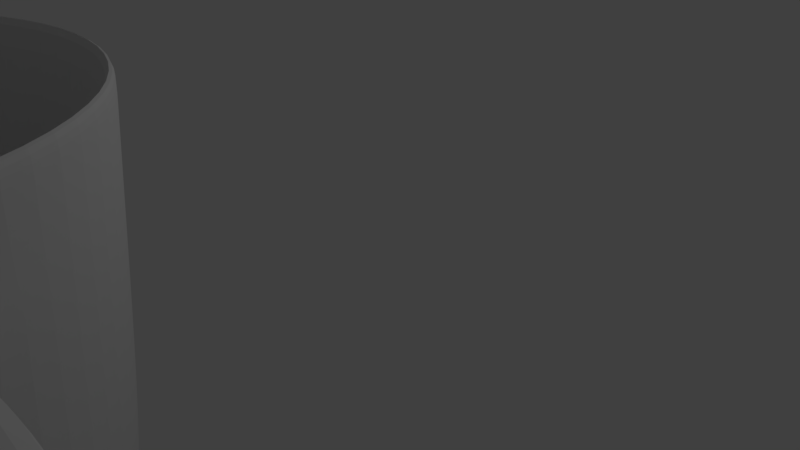 # Source: kubek.blend  (saved by Blender 2.79.0; exported with 4.5.12 LTS)
import bpy
from mathutils import Matrix  # noqa: F401  (used for matrix-valued properties, if any)

bpy.ops.wm.read_factory_settings(use_empty=True)
scene = bpy.context.scene
scene.name = 'Scene'

# ---- collections
col_collection_1 = bpy.data.collections.new('Collection 1'); scene.collection.children.link(col_collection_1)

# ---- world
world_world = bpy.data.worlds.new('World'); scene.world = world_world
world_world.color = (0.05088, 0.05088, 0.05088)
world_world.use_sun_shadow = False
world_world.sun_shadow_jitter_overblur = 0.0
world_world.cycles.sampling_method = 'MANUAL'

# ---- cameras
cam_camera = bpy.data.cameras.new('Camera')
cam_camera.clip_end = 100.0
cam_camera.lens = 35.0
cam_camera.sensor_width = 32.0
cam_camera.sensor_height = 18.0
cam_camera.ortho_scale = 7.314
cam_camera.dof.focus_distance = 0.0
cam_camera.dof.aperture_fstop = 128.0

# ---- lights
light_lamp = bpy.data.lights.new('Lamp', 'POINT')
light_lamp.transmission_factor = 0.0
light_lamp.cutoff_distance = 30.0
light_lamp.energy = 100.0
light_lamp.shadow_buffer_clip_start = 1.001
light_lamp.shadow_soft_size = 0.1
light_lamp.shadow_maximum_resolution = 0.006
light_lamp.use_absolute_resolution = True

# ---- meshes
me_cylinder_001 = bpy.data.meshes.new('Cylinder.001')
me_cylinder_001.from_pydata([(0.1843, 0.9237, -1.0), (0.1194, 0.5983, 1.244), (0.5238, 0.7829, -1.0), (0.3393, 0.5071, 1.244), (0.7835, 0.5228, -1.0), (0.5075, 0.3386, 1.244), (0.9239, 0.1832, -1.0), (0.5984, 0.1186, 1.244), (0.9237, -0.1843, -1.0), (0.5983, -0.1194, 1.244), (0.7829, -0.5238, -1.0), (0.5071, -0.3393, 1.244), (0.5228, -0.7835, -1.0), (0.3386, -0.5075, 1.244), (0.1832, -0.9239, -1.0), (0.1186, -0.5984, 1.244), (-0.1843, -0.9237, -1.0), (-0.1194, -0.5983, 1.244), (-0.5238, -0.7829, -1.0), (-0.3393, -0.5071, 1.244), (-0.7835, -0.5228, -1.0), (-0.5075, -0.3386, 1.244), (-0.9239, -0.1832, -1.0), (-0.5984, -0.1186, 1.244), (-0.9237, 0.1843, -1.0), (-0.5983, 0.1194, 1.244), (-0.7829, 0.5238, -1.0), (-0.5071, 0.3393, 1.244), (-0.5228, 0.7835, -1.0), (-0.3386, 0.5075, 1.244), (-0.1832, 0.9239, -1.0), (-0.1186, 0.5984, 1.244), (0.1807, 0.9053, 0.01685), (0.5133, 0.7672, 0.01685), (0.7679, 0.5124, 0.01685), (0.9055, 0.1795, 0.01685), (0.9053, -0.1807, 0.01685), (0.7672, -0.5133, 0.01685), (0.5124, -0.7679, 0.01685), (0.1795, -0.9055, 0.01685), (-0.1807, -0.9053, 0.01685), (-0.5133, -0.7672, 0.01685), (-0.7679, -0.5124, 0.01685), (-0.9055, -0.1795, 0.01685), (-0.9053, 0.1807, 0.01685), (-0.7672, 0.5133, 0.01685), (-0.5124, 0.7679, 0.01685), (-0.1795, 0.9055, 0.01685), (0.5522, 0.8253, -0.908), (0.826, 0.5512, -0.908), (0.9741, 0.1931, -0.908), (0.9738, -0.1943, -0.908), (0.8253, -0.5522, -0.908), (0.5512, -0.826, -0.908), (0.1931, -0.9741, -0.908), (-0.1943, -0.9738, -0.908), (-0.5522, -0.8253, -0.908), (-0.826, -0.5512, -0.908), (-0.9741, -0.1931, -0.908), (-0.9738, 0.1943, -0.908), (-0.8253, 0.5522, -0.908), (-0.5512, 0.826, -0.908), (-0.1931, 0.9741, -0.908), (0.1943, 0.9738, -0.908), (0.1307, 0.655, 1.205), (0.3714, 0.5551, 1.205), (0.5556, 0.3707, 1.205), (0.6552, 0.1299, 1.205), (0.655, -0.1307, 1.205), (0.5551, -0.3714, 1.205), (0.3707, -0.5556, 1.205), (0.1299, -0.6552, 1.205), (-0.1307, -0.655, 1.205), (-0.3714, -0.5551, 1.205), (-0.5556, -0.3707, 1.205), (-0.6552, -0.1299, 1.205), (-0.655, 0.1307, 1.205), (-0.5551, 0.3714, 1.205), (-0.3707, 0.5556, 1.205), (-0.1299, 0.6552, 1.205), (0.1957, 0.9807, -1.0), (0.5561, 0.8311, -1.0), (0.8318, 0.555, -1.0), (0.9809, 0.1945, -1.0), (0.9807, -0.1957, -1.0), (0.8311, -0.5561, -1.0), (0.555, -0.8318, -1.0), (0.1945, -0.9809, -1.0), (-0.1957, -0.9807, -1.0), (-0.5561, -0.8311, -1.0), (-0.8318, -0.555, -1.0), (-0.9809, -0.1945, -1.0), (-0.9807, 0.1957, -1.0), (-0.8311, 0.5561, -1.0), (-0.555, 0.8318, -1.0), (-0.1945, 0.9809, -1.0), (0.3653, 0.5459, 1.244), (0.1285, 0.6441, 1.244), (0.5464, 0.3646, 1.244), (0.6443, 0.1277, 1.244), (0.6441, -0.1285, 1.244), (0.5459, -0.3653, 1.244), (0.3646, -0.5464, 1.244), (0.1277, -0.6443, 1.244), (-0.1285, -0.6441, 1.244), (-0.3653, -0.5459, 1.244), (-0.5464, -0.3646, 1.244), (-0.6443, -0.1277, 1.244), (-0.6441, 0.1285, 1.244), (-0.5459, 0.3653, 1.244), (-0.3646, 0.5464, 1.244), (-0.1277, 0.6443, 1.244), (0.09469, 0.4745, 1.143), (0.269, 0.4021, 1.143), (0.4024, 0.2685, 1.143), (0.4746, 0.09409, 1.143), (0.4745, -0.09469, 1.143), (0.4021, -0.269, 1.143), (0.2685, -0.4024, 1.143), (0.09409, -0.4746, 1.143), (-0.09469, -0.4745, 1.143), (-0.269, -0.4021, 1.143), (-0.4024, -0.2685, 1.143), (-0.4746, -0.09409, 1.143), (-0.4745, 0.09469, 1.143), (-0.4021, 0.269, 1.143), (-0.2685, 0.4024, 1.143), (-0.09409, 0.4746, 1.143), (0.5955, -0.1188, 1.077), (0.5957, 0.1181, 1.077), (-0.5955, 0.1188, 1.077), (-0.5957, -0.1181, 1.077), (0.5047, -0.3377, 1.077), (-0.5047, 0.3377, 1.077), (0.3371, -0.5051, 1.077), (-0.3371, 0.5051, 1.077), (0.1181, -0.5957, 1.077), (-0.1181, 0.5957, 1.077), (-0.1188, -0.5955, 1.077), (0.3377, 0.5047, 1.077), (0.1188, 0.5955, 1.077), (-0.3377, -0.5047, 1.077), (0.5051, 0.3371, 1.077), (-0.5051, -0.3371, 1.077), (0.7848, 0.1556, 0.436), (-0.7848, -0.1556, 0.436), (0.1566, 0.7846, 0.436), (0.7846, -0.1566, 0.436), (-0.7846, 0.1566, 0.436), (0.665, -0.4449, 0.436), (-0.665, 0.4449, 0.436), (0.4441, -0.6655, 0.436), (-0.4441, 0.6655, 0.436), (0.1556, -0.7848, 0.436), (-0.1556, 0.7848, 0.436), (-0.1566, -0.7846, 0.436), (0.4449, 0.665, 0.436), (-0.4449, -0.665, 0.436), (0.6655, 0.4441, 0.436), (-0.6655, -0.4441, 0.436), (0.1089, 0.5457, 1.143), (0.3094, 0.4625, 1.143), (0.4629, 0.3089, 1.143), (0.5458, 0.1082, 1.143), (0.5457, -0.1089, 1.143), (0.4625, -0.3094, 1.143), (0.3089, -0.4629, 1.143), (0.1082, -0.5458, 1.143), (-0.1089, -0.5457, 1.143), (-0.3094, -0.4625, 1.143), (-0.4629, -0.3089, 1.143), (-0.5458, -0.1082, 1.143), (-0.5457, 0.1089, 1.143), (-0.4625, 0.3094, 1.143), (-0.3089, 0.4629, 1.143), (-0.1082, 0.5458, 1.143), (0.1919, 0.9615, -0.7416), (0.5452, 0.8149, -0.7416), (0.8156, 0.5442, -0.7416), (0.9617, 0.1907, -0.7416), (0.9615, -0.1919, -0.7416), (0.8149, -0.5452, -0.7416), (0.5442, -0.8156, -0.7416), (0.1907, -0.9617, -0.7416), (-0.1919, -0.9615, -0.7416), (-0.5452, -0.8149, -0.7416), (-0.8156, -0.5442, -0.7416), (-0.9617, -0.1907, -0.7416), (-0.9615, 0.1919, -0.7416), (-0.8149, 0.5452, -0.7416), (-0.5442, 0.8156, -0.7416), (-0.1907, 0.9617, -0.7416), (0.1881, 0.9427, -0.4878), (0.5346, 0.7989, -0.4878), (0.7996, 0.5335, -0.4878), (0.9429, 0.1869, -0.4878), (0.9427, -0.1881, -0.4878), (0.7989, -0.5346, -0.4878), (0.5335, -0.7996, -0.4878), (0.1869, -0.9429, -0.4878), (-0.1881, -0.9427, -0.4878), (-0.5346, -0.7989, -0.4878), (-0.7996, -0.5335, -0.4878), (-0.9429, -0.1869, -0.4878), (-0.9427, 0.1881, -0.4878), (-0.7989, 0.5346, -0.4878), (-0.5335, 0.7996, -0.4878), (-0.1869, 0.9429, -0.4878), (-1.31, -0.1869, -0.6586), (-1.329, -0.1907, -0.8368), (-1.31, 0.1881, -0.6586), (-1.329, 0.1919, -0.8368), (-1.503, -0.1868, -0.6491), (-1.604, -0.1905, -0.7968), (-1.503, 0.1883, -0.6492), (-1.604, 0.192, -0.7969), (-1.631, -0.1867, -0.6099), (-1.81, -0.1904, -0.6058), (-1.631, 0.1884, -0.6102), (-1.81, 0.1922, -0.6061), (-1.638, -0.1863, -0.06842), (-1.776, -0.19, 0.04595), (-1.638, 0.1888, -0.06862), (-1.776, 0.1925, 0.04575), (-1.458, -0.1861, 0.156), (-1.551, -0.1898, 0.3098), (-1.459, 0.189, 0.1559), (-1.551, 0.1927, 0.3096), (-0.9135, -0.1857, 0.4991), (-0.9064, -0.1894, 0.6781), (-0.9137, 0.1894, 0.499), (-0.9066, 0.1932, 0.6781), (0.4844, 0.7239, 0.499), (0.7246, 0.4835, 0.499), (0.8544, 0.1694, 0.499), (0.8542, -0.1705, 0.499), (0.7239, -0.4844, 0.499), (0.4835, -0.7246, 0.499), (0.1694, -0.8544, 0.499), (-0.1705, -0.8542, 0.499), (-0.4844, -0.7239, 0.499), (-0.7246, -0.4835, 0.499), (-0.8544, -0.1694, 0.499), (-0.8542, 0.1705, 0.499), (-0.7239, 0.4844, 0.499), (-0.4835, 0.7246, 0.499), (-0.1694, 0.8544, 0.499), (0.1705, 0.8542, 0.499), (0.1597, 0.8001, 0.6907), (0.4537, 0.6781, 0.6907), (0.6787, 0.4529, 0.6907), (0.8003, 0.1587, 0.6907), (0.8001, -0.1597, 0.6907), (0.6781, -0.4537, 0.6907), (0.4529, -0.6787, 0.6907), (0.1587, -0.8003, 0.6907), (-0.1597, -0.8001, 0.6907), (-0.4537, -0.6781, 0.6907), (-0.6787, -0.4529, 0.6907), (-0.8003, -0.1587, 0.6907), (-0.8001, 0.1597, 0.6907), (-0.6781, 0.4537, 0.6907), (-0.4529, 0.6787, 0.6907), (-0.1587, 0.8003, 0.6907), (-0.991, 0.1881, -0.5102), (-0.9913, -0.1869, -0.5102), (-1.01, -0.1907, -0.7541), (-1.01, 0.1919, -0.7541), (-0.8772, -0.1757, 0.499), (-0.8771, 0.1778, 0.499), (-0.8412, -0.1705, 0.6858), (-0.8411, 0.1726, 0.6858)], [], [(64, 97, 96, 65), (65, 96, 98, 66), (66, 98, 99, 67), (67, 99, 100, 68), (68, 100, 101, 69), (69, 101, 102, 70), (70, 102, 103, 71), (71, 103, 104, 72), (72, 104, 105, 73), (73, 105, 106, 74), (74, 106, 107, 75), (75, 107, 108, 76), (76, 108, 109, 77), (77, 109, 110, 78), (3, 1, 31, 29, 27, 25, 23, 21, 19, 17, 15, 13, 11, 9, 7, 5), (78, 110, 111, 79), (79, 111, 97, 64), (129, 128, 164, 163), (207, 47, 32, 192), (206, 46, 47, 207), (205, 45, 46, 206), (204, 44, 45, 205), (203, 43, 44, 204), (202, 42, 43, 203), (201, 41, 42, 202), (200, 40, 41, 201), (199, 39, 40, 200), (198, 38, 39, 199), (197, 37, 38, 198), (196, 36, 37, 197), (195, 35, 36, 196), (194, 34, 35, 195), (193, 33, 34, 194), (192, 32, 33, 193), (80, 63, 48, 81), (81, 48, 49, 82), (82, 49, 50, 83), (83, 50, 51, 84), (84, 51, 52, 85), (85, 52, 53, 86), (86, 53, 54, 87), (87, 54, 55, 88), (88, 55, 56, 89), (89, 56, 57, 90), (90, 57, 58, 91), (91, 58, 59, 92), (92, 59, 60, 93), (93, 60, 61, 94), (94, 61, 62, 95), (95, 62, 63, 80), (263, 79, 64, 248), (262, 78, 79, 263), (261, 77, 78, 262), (260, 76, 77, 261), (259, 75, 76, 260), (258, 74, 75, 259), (257, 73, 74, 258), (256, 72, 73, 257), (255, 71, 72, 256), (254, 70, 71, 255), (253, 69, 70, 254), (252, 68, 69, 253), (251, 67, 68, 252), (250, 66, 67, 251), (249, 65, 66, 250), (248, 64, 65, 249), (2, 0, 80, 81), (4, 2, 81, 82), (6, 4, 82, 83), (8, 6, 83, 84), (10, 8, 84, 85), (12, 10, 85, 86), (14, 12, 86, 87), (16, 14, 87, 88), (18, 16, 88, 89), (20, 18, 89, 90), (22, 20, 90, 91), (24, 22, 91, 92), (26, 24, 92, 93), (28, 26, 93, 94), (30, 28, 94, 95), (0, 30, 95, 80), (1, 3, 96, 97), (3, 5, 98, 96), (5, 7, 99, 98), (7, 9, 100, 99), (9, 11, 101, 100), (11, 13, 102, 101), (13, 15, 103, 102), (15, 17, 104, 103), (17, 19, 105, 104), (19, 21, 106, 105), (21, 23, 107, 106), (23, 25, 108, 107), (25, 27, 109, 108), (27, 29, 110, 109), (29, 31, 111, 110), (31, 1, 97, 111), (112, 113, 114, 115, 116, 117, 118, 119, 120, 121, 122, 123, 124, 125, 126, 127), (131, 130, 172, 171), (128, 132, 165, 164), (130, 133, 173, 172), (132, 134, 166, 165), (133, 135, 174, 173), (134, 136, 167, 166), (135, 137, 175, 174), (136, 138, 168, 167), (140, 139, 161, 160), (137, 140, 160, 175), (138, 141, 169, 168), (139, 142, 162, 161), (141, 143, 170, 169), (142, 129, 163, 162), (143, 131, 171, 170), (159, 145, 131, 143), (158, 144, 129, 142), (157, 159, 143, 141), (156, 158, 142, 139), (155, 157, 141, 138), (154, 146, 140, 137), (146, 156, 139, 140), (153, 155, 138, 136), (152, 154, 137, 135), (151, 153, 136, 134), (150, 152, 135, 133), (149, 151, 134, 132), (148, 150, 133, 130), (147, 149, 132, 128), (145, 148, 130, 131), (144, 147, 128, 129), (6, 8, 147, 144), (22, 24, 148, 145), (8, 10, 149, 147), (24, 26, 150, 148), (10, 12, 151, 149), (26, 28, 152, 150), (12, 14, 153, 151), (28, 30, 154, 152), (14, 16, 155, 153), (0, 2, 156, 146), (30, 0, 146, 154), (16, 18, 157, 155), (2, 4, 158, 156), (18, 20, 159, 157), (4, 6, 144, 158), (20, 22, 145, 159), (113, 112, 160, 161), (114, 113, 161, 162), (115, 114, 162, 163), (116, 115, 163, 164), (117, 116, 164, 165), (118, 117, 165, 166), (119, 118, 166, 167), (120, 119, 167, 168), (121, 120, 168, 169), (122, 121, 169, 170), (123, 122, 170, 171), (124, 123, 171, 172), (125, 124, 172, 173), (126, 125, 173, 174), (127, 126, 174, 175), (112, 127, 175, 160), (63, 176, 177, 48), (48, 177, 178, 49), (49, 178, 179, 50), (50, 179, 180, 51), (51, 180, 181, 52), (52, 181, 182, 53), (53, 182, 183, 54), (54, 183, 184, 55), (55, 184, 185, 56), (56, 185, 186, 57), (57, 186, 187, 58), (58, 187, 188, 59), (59, 188, 189, 60), (60, 189, 190, 61), (61, 190, 191, 62), (62, 191, 176, 63), (176, 192, 193, 177), (177, 193, 194, 178), (178, 194, 195, 179), (179, 195, 196, 180), (180, 196, 197, 181), (181, 197, 198, 182), (182, 198, 199, 183), (183, 199, 200, 184), (184, 200, 201, 185), (185, 201, 202, 186), (186, 202, 203, 187), (265, 264, 210, 208), (188, 204, 205, 189), (189, 205, 206, 190), (190, 206, 207, 191), (191, 207, 192, 176), (211, 209, 213, 215), (266, 265, 208, 209), (267, 266, 209, 211), (264, 267, 211, 210), (212, 214, 218, 216), (209, 208, 212, 213), (208, 210, 214, 212), (210, 211, 215, 214), (218, 219, 223, 222), (214, 215, 219, 218), (215, 213, 217, 219), (213, 212, 216, 217), (223, 221, 225, 227), (219, 217, 221, 223), (217, 216, 220, 221), (216, 218, 222, 220), (224, 226, 230, 228), (221, 220, 224, 225), (220, 222, 226, 224), (222, 223, 227, 226), (270, 271, 231, 229), (226, 227, 231, 230), (227, 225, 229, 231), (225, 224, 228, 229), (32, 247, 232, 33), (33, 232, 233, 34), (34, 233, 234, 35), (35, 234, 235, 36), (36, 235, 236, 37), (37, 236, 237, 38), (38, 237, 238, 39), (39, 238, 239, 40), (40, 239, 240, 41), (41, 240, 241, 42), (42, 241, 242, 43), (43, 242, 243, 44), (44, 243, 244, 45), (45, 244, 245, 46), (46, 245, 246, 47), (47, 246, 247, 32), (247, 248, 249, 232), (232, 249, 250, 233), (233, 250, 251, 234), (234, 251, 252, 235), (235, 252, 253, 236), (236, 253, 254, 237), (237, 254, 255, 238), (238, 255, 256, 239), (239, 256, 257, 240), (240, 257, 258, 241), (241, 258, 259, 242), (204, 188, 267, 264), (243, 260, 261, 244), (244, 261, 262, 245), (245, 262, 263, 246), (246, 263, 248, 247), (269, 268, 228, 230), (268, 270, 229, 228), (269, 230, 231, 271), (188, 187, 266, 267), (187, 203, 265, 266), (203, 204, 264, 265), (243, 269, 271, 260), (242, 259, 270, 268), (243, 242, 268, 269), (259, 260, 271, 270)])
me_cylinder_001.use_remesh_preserve_volume = False
me_cylinder_001.use_remesh_preserve_attributes = False
me_cylinder_001.use_mirror_vertex_groups = False
me_cylinder_001.update()

# ---- objects
ob_cylinder = bpy.data.objects.new('Cylinder', me_cylinder_001)
ob_lamp = bpy.data.objects.new('Lamp', light_lamp)
ob_camera = bpy.data.objects.new('Camera', cam_camera)

# ---- transforms, parenting, visibility, modifiers, constraints
ob_cylinder.location = (-0.4384, -6.028, 0.3767)
ob_cylinder.scale = (-2.978, -2.978, -2.978)
ob_cylinder.lineart.crease_threshold = 0.0
_m = ob_cylinder.modifiers.new('Subsurf', 'SUBSURF')
_m.uv_smooth = 'PRESERVE_CORNERS'
_m.quality = 2
_m.levels = 3
_m.show_only_control_edges = False
ob_lamp.location = (4.076, 1.005, 5.904)
ob_lamp.rotation_euler = (0.6503, 0.05522, 1.866)
ob_lamp.lock_rotations_4d = False
ob_lamp.empty_display_type = 'ARROWS'
ob_lamp.color = (0.0, 0.0, 0.0, 0.0)
ob_lamp.lineart.crease_threshold = 0.0
ob_camera.location = (7.481, -6.508, 5.344)
ob_camera.rotation_euler = (1.109, 0.0, 0.8149)
ob_camera.lock_rotations_4d = False
ob_camera.empty_display_type = 'ARROWS'
ob_camera.color = (0.0, 0.0, 0.0, 0.0)
ob_camera.display_type = 'WIRE'
ob_camera.lineart.crease_threshold = 0.0

# ---- collection membership
col_collection_1.objects.link(ob_cylinder)
col_collection_1.objects.link(ob_lamp)
col_collection_1.objects.link(ob_camera)

# ---- scene / render settings (as saved in the file)
scene.camera = ob_camera
scene.frame_start = 1; scene.frame_end = 250; scene.frame_set(0)
scene.render.engine = 'BLENDER_EEVEE_NEXT'
scene.render.resolution_percentage = 50
scene.render.dither_intensity = 0.0
scene.cycles.use_denoising = False
scene.cycles.samples = 128
scene.cycles.sampling_pattern = 'TABULATED_SOBOL'
scene.cycles.use_adaptive_sampling = False
scene.cycles.use_light_tree = False
scene.cycles.blur_glossy = 0.0
scene.cycles.sample_clamp_indirect = 0.0
scene.view_settings.view_transform = 'Standard'
bpy.context.view_layer.update()
